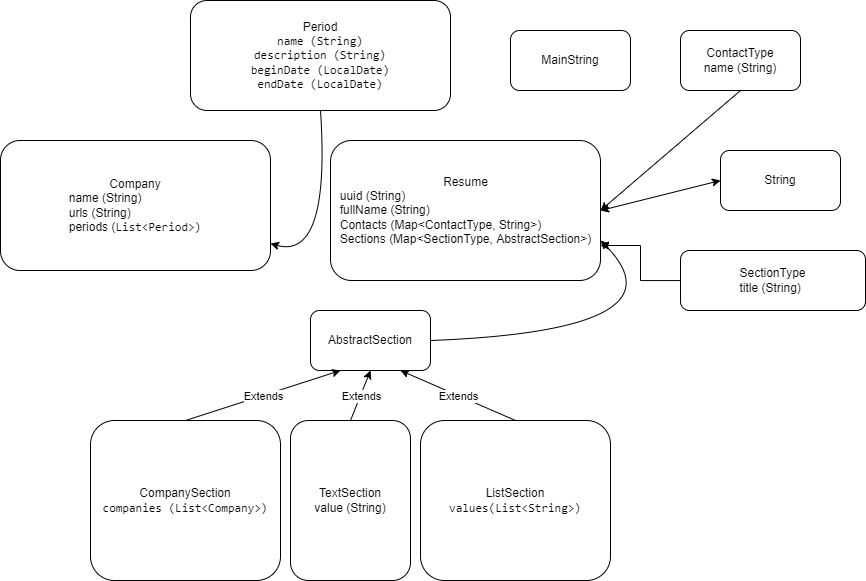

The diagram above was exported from draw.io. Its source (the exported page's mxGraphModel, read from the mxfile embedded in the PNG):
<mxGraphModel dx="1820" dy="1681" grid="1" gridSize="10" guides="1" tooltips="1" connect="1" arrows="1" fold="1" page="1" pageScale="1" pageWidth="827" pageHeight="1169" math="0" shadow="0">
  <root>
    <mxCell id="0" />
    <mxCell id="1" parent="0" />
    <mxCell id="2" value="AbstractSection" style="rounded=1;whiteSpace=wrap;html=1;" vertex="1" parent="1">
      <mxGeometry x="240" y="20" width="120" height="60" as="geometry" />
    </mxCell>
    <mxCell id="6" value="CompanySection&lt;br&gt;&lt;div style=&quot;background-color: rgb(255, 255, 255); color: rgb(8, 8, 8); font-family: &amp;quot;JetBrains Mono&amp;quot;, monospace;&quot;&gt;&lt;span style=&quot;color:#000000;&quot;&gt;companies (List&lt;/span&gt;&amp;lt;&lt;span style=&quot;color:#000000;&quot;&gt;Company&lt;/span&gt;&amp;gt;)&lt;/div&gt;" style="rounded=1;whiteSpace=wrap;html=1;" vertex="1" parent="1">
      <mxGeometry x="20" y="130" width="190" height="160" as="geometry" />
    </mxCell>
    <mxCell id="7" value="TextSection&lt;br&gt;value (String)" style="rounded=1;whiteSpace=wrap;html=1;" vertex="1" parent="1">
      <mxGeometry x="220" y="130" width="120" height="160" as="geometry" />
    </mxCell>
    <mxCell id="8" value="Company&lt;br&gt;&lt;div style=&quot;text-align: left;&quot;&gt;&lt;span style=&quot;background-color: initial;&quot;&gt;name (String)&lt;/span&gt;&lt;/div&gt;&lt;div style=&quot;text-align: left;&quot;&gt;&lt;span style=&quot;background-color: initial;&quot;&gt;urls (String)&lt;/span&gt;&lt;/div&gt;&lt;div style=&quot;text-align: left;&quot;&gt;&lt;span style=&quot;background-color: initial;&quot;&gt;periods (&lt;/span&gt;&lt;span style=&quot;font-family: &amp;quot;JetBrains Mono&amp;quot;, monospace; text-align: center;&quot;&gt;List&lt;/span&gt;&lt;span style=&quot;background-color: rgb(255, 255, 255); color: rgb(8, 8, 8); font-family: &amp;quot;JetBrains Mono&amp;quot;, monospace; text-align: center;&quot;&gt;&amp;lt;&lt;/span&gt;&lt;span style=&quot;font-family: &amp;quot;JetBrains Mono&amp;quot;, monospace; text-align: center;&quot;&gt;Period&lt;/span&gt;&lt;span style=&quot;background-color: rgb(255, 255, 255); color: rgb(8, 8, 8); font-family: &amp;quot;JetBrains Mono&amp;quot;, monospace; text-align: center;&quot;&gt;&amp;gt;)&lt;/span&gt;&lt;/div&gt;" style="rounded=1;whiteSpace=wrap;html=1;labelPosition=center;verticalLabelPosition=middle;align=center;verticalAlign=middle;" vertex="1" parent="1">
      <mxGeometry x="-70" y="-150" width="270" height="130" as="geometry" />
    </mxCell>
    <mxCell id="10" value="ListSection&lt;br&gt;&lt;div style=&quot;background-color: rgb(255, 255, 255); color: rgb(8, 8, 8); font-family: &amp;quot;JetBrains Mono&amp;quot;, monospace;&quot;&gt;&lt;span style=&quot;color:#000000;&quot;&gt;values(List&lt;/span&gt;&amp;lt;&lt;span style=&quot;color:#000000;&quot;&gt;String&lt;/span&gt;&amp;gt;)&lt;/div&gt;" style="rounded=1;whiteSpace=wrap;html=1;" vertex="1" parent="1">
      <mxGeometry x="350" y="130" width="190" height="160" as="geometry" />
    </mxCell>
    <mxCell id="11" value="MainString" style="rounded=1;whiteSpace=wrap;html=1;" vertex="1" parent="1">
      <mxGeometry x="440" y="-260" width="120" height="60" as="geometry" />
    </mxCell>
    <mxCell id="12" value="Period&lt;br&gt;&lt;div style=&quot;background-color: rgb(255, 255, 255); color: rgb(8, 8, 8); font-family: &amp;quot;JetBrains Mono&amp;quot;, monospace;&quot;&gt;&lt;span style=&quot;color:#000000;&quot;&gt;name (String)&lt;/span&gt;&lt;br&gt;&lt;span style=&quot;color:#000000;&quot;&gt;description (String)&lt;/span&gt;&lt;br&gt;&lt;span style=&quot;color:#000000;&quot;&gt;beginDate (LocalDate)&lt;/span&gt;&lt;span style=&quot;color:#871094;&quot;&gt;&lt;br&gt;&lt;/span&gt;&lt;span style=&quot;color:#000000;&quot;&gt;endDate (LocalDate)&lt;/span&gt;&lt;/div&gt;" style="rounded=1;whiteSpace=wrap;html=1;" vertex="1" parent="1">
      <mxGeometry x="120" y="-290" width="260" height="110" as="geometry" />
    </mxCell>
    <mxCell id="34" value="" style="edgeStyle=orthogonalEdgeStyle;rounded=0;orthogonalLoop=1;jettySize=auto;html=1;entryX=1;entryY=0.75;entryDx=0;entryDy=0;" edge="1" parent="1" source="13" target="14">
      <mxGeometry relative="1" as="geometry" />
    </mxCell>
    <mxCell id="13" value="SectionType&lt;br&gt;&lt;div style=&quot;text-align: left;&quot;&gt;&lt;span style=&quot;background-color: initial;&quot;&gt;title (String)&lt;/span&gt;&lt;/div&gt;" style="rounded=1;whiteSpace=wrap;html=1;" vertex="1" parent="1">
      <mxGeometry x="610" y="-40" width="185" height="60" as="geometry" />
    </mxCell>
    <mxCell id="14" value="Resume&lt;br&gt;&lt;div style=&quot;text-align: left;&quot;&gt;&lt;span style=&quot;background-color: initial;&quot;&gt;uuid (String)&lt;/span&gt;&lt;/div&gt;&lt;div style=&quot;text-align: left;&quot;&gt;&lt;span style=&quot;background-color: initial;&quot;&gt;fullName (String)&lt;/span&gt;&lt;/div&gt;&lt;div style=&quot;text-align: left;&quot;&gt;&lt;span style=&quot;background-color: initial;&quot;&gt;Contacts (Map&amp;lt;ContactType, String&amp;gt;)&lt;/span&gt;&lt;/div&gt;&lt;div style=&quot;text-align: left;&quot;&gt;&lt;span style=&quot;background-color: initial;&quot;&gt;Sections (Map&amp;lt;SectionType, AbstractSection&amp;gt;)&lt;/span&gt;&lt;/div&gt;" style="rounded=1;labelPosition=center;verticalLabelPosition=middle;align=center;verticalAlign=middle;html=1;" vertex="1" parent="1">
      <mxGeometry x="260" y="-150" width="270" height="140" as="geometry" />
    </mxCell>
    <mxCell id="19" value="" style="endArrow=classic;html=1;rounded=0;entryX=0.25;entryY=1;entryDx=0;entryDy=0;exitX=0.5;exitY=0;exitDx=0;exitDy=0;" edge="1" parent="1" source="6" target="2">
      <mxGeometry relative="1" as="geometry">
        <mxPoint x="194" y="70" as="sourcePoint" />
        <mxPoint x="294" y="70" as="targetPoint" />
      </mxGeometry>
    </mxCell>
    <mxCell id="20" value="Extends" style="edgeLabel;resizable=0;html=1;align=center;verticalAlign=middle;" connectable="0" vertex="1" parent="19">
      <mxGeometry relative="1" as="geometry" />
    </mxCell>
    <mxCell id="21" value="" style="endArrow=classic;html=1;rounded=0;entryX=0.5;entryY=1;entryDx=0;entryDy=0;exitX=0.5;exitY=0;exitDx=0;exitDy=0;" edge="1" parent="1" source="7" target="2">
      <mxGeometry relative="1" as="geometry">
        <mxPoint x="90" y="140" as="sourcePoint" />
        <mxPoint x="260" y="20" as="targetPoint" />
      </mxGeometry>
    </mxCell>
    <mxCell id="22" value="Extends" style="edgeLabel;resizable=0;html=1;align=center;verticalAlign=middle;" connectable="0" vertex="1" parent="21">
      <mxGeometry relative="1" as="geometry" />
    </mxCell>
    <mxCell id="23" value="" style="endArrow=classic;html=1;rounded=0;entryX=0.75;entryY=1;entryDx=0;entryDy=0;exitX=0.5;exitY=0;exitDx=0;exitDy=0;" edge="1" parent="1" source="10" target="2">
      <mxGeometry relative="1" as="geometry">
        <mxPoint x="100" y="150" as="sourcePoint" />
        <mxPoint x="270" y="30" as="targetPoint" />
      </mxGeometry>
    </mxCell>
    <mxCell id="24" value="Extends" style="edgeLabel;resizable=0;html=1;align=center;verticalAlign=middle;" connectable="0" vertex="1" parent="23">
      <mxGeometry relative="1" as="geometry" />
    </mxCell>
    <mxCell id="25" value="" style="curved=1;endArrow=classic;html=1;rounded=0;exitX=0.5;exitY=1;exitDx=0;exitDy=0;" edge="1" parent="1" source="12" target="8">
      <mxGeometry width="50" height="50" relative="1" as="geometry">
        <mxPoint x="210" y="-30" as="sourcePoint" />
        <mxPoint x="260" y="-80" as="targetPoint" />
        <Array as="points">
          <mxPoint x="260" y="-30" />
        </Array>
      </mxGeometry>
    </mxCell>
    <mxCell id="33" value="" style="curved=1;endArrow=classic;html=1;rounded=0;exitX=1;exitY=0.5;exitDx=0;exitDy=0;" edge="1" parent="1" source="2" target="14">
      <mxGeometry width="50" height="50" relative="1" as="geometry">
        <mxPoint x="410" y="20" as="sourcePoint" />
        <mxPoint x="560" as="targetPoint" />
        <Array as="points">
          <mxPoint x="620" y="40" />
          <mxPoint x="530" y="-50" />
        </Array>
      </mxGeometry>
    </mxCell>
    <mxCell id="35" value="ContactType&lt;br&gt;name (String)" style="rounded=1;whiteSpace=wrap;html=1;" vertex="1" parent="1">
      <mxGeometry x="610" y="-260" width="120" height="60" as="geometry" />
    </mxCell>
    <mxCell id="36" value="String" style="rounded=1;whiteSpace=wrap;html=1;" vertex="1" parent="1">
      <mxGeometry x="650" y="-140" width="120" height="60" as="geometry" />
    </mxCell>
    <mxCell id="37" value="" style="endArrow=classic;startArrow=classic;html=1;rounded=0;entryX=0;entryY=0.5;entryDx=0;entryDy=0;" edge="1" parent="1" target="36">
      <mxGeometry width="50" height="50" relative="1" as="geometry">
        <mxPoint x="530" y="-80" as="sourcePoint" />
        <mxPoint x="460" y="-40" as="targetPoint" />
      </mxGeometry>
    </mxCell>
    <mxCell id="38" value="" style="endArrow=classic;html=1;rounded=0;entryX=1;entryY=0.5;entryDx=0;entryDy=0;exitX=0.5;exitY=1;exitDx=0;exitDy=0;" edge="1" parent="1" source="35" target="14">
      <mxGeometry width="50" height="50" relative="1" as="geometry">
        <mxPoint x="410" y="10" as="sourcePoint" />
        <mxPoint x="460" y="-40" as="targetPoint" />
      </mxGeometry>
    </mxCell>
  </root>
</mxGraphModel>